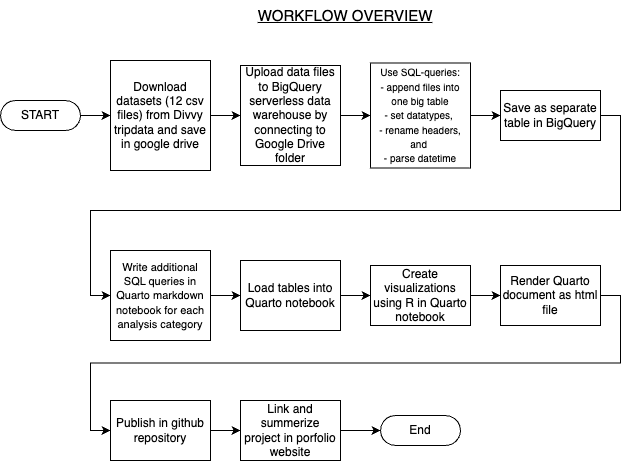

The diagram above was exported from draw.io. Its source (the exported page's mxGraphModel, read from the mxfile embedded in the PNG):
<mxGraphModel dx="1194" dy="824" grid="1" gridSize="10" guides="1" tooltips="1" connect="1" arrows="1" fold="1" page="1" pageScale="1" pageWidth="850" pageHeight="1100" math="0" shadow="0" extFonts="Permanent Marker^https://fonts.googleapis.com/css?family=Permanent+Marker">
  <root>
    <mxCell id="0" />
    <mxCell id="1" parent="0" />
    <mxCell id="krq-VuMKTo3mnrCQgrnc-19" value="&lt;u&gt;&lt;font style=&quot;font-size: 15px;&quot;&gt;WORKFLOW OVERVIEW&lt;/font&gt;&lt;/u&gt;" style="text;html=1;align=center;verticalAlign=middle;whiteSpace=wrap;rounded=0;" vertex="1" parent="1">
      <mxGeometry x="330" y="360" width="190" height="30" as="geometry" />
    </mxCell>
    <mxCell id="krq-VuMKTo3mnrCQgrnc-23" style="edgeStyle=orthogonalEdgeStyle;rounded=0;orthogonalLoop=1;jettySize=auto;html=1;" edge="1" parent="1" source="krq-VuMKTo3mnrCQgrnc-21" target="krq-VuMKTo3mnrCQgrnc-22">
      <mxGeometry relative="1" as="geometry" />
    </mxCell>
    <mxCell id="krq-VuMKTo3mnrCQgrnc-21" value="START" style="html=1;dashed=0;whiteSpace=wrap;shape=mxgraph.dfd.start" vertex="1" parent="1">
      <mxGeometry x="80" y="460" width="80" height="30" as="geometry" />
    </mxCell>
    <mxCell id="krq-VuMKTo3mnrCQgrnc-24" style="edgeStyle=orthogonalEdgeStyle;rounded=0;orthogonalLoop=1;jettySize=auto;html=1;entryX=0;entryY=0.5;entryDx=0;entryDy=0;" edge="1" parent="1" source="krq-VuMKTo3mnrCQgrnc-22" target="krq-VuMKTo3mnrCQgrnc-25">
      <mxGeometry relative="1" as="geometry">
        <mxPoint x="350" y="475" as="targetPoint" />
      </mxGeometry>
    </mxCell>
    <mxCell id="krq-VuMKTo3mnrCQgrnc-22" value="&lt;font style=&quot;font-size: 12px;&quot;&gt;Download datasets (12 csv files) from Divvy tripdata and save in google drive&lt;/font&gt;" style="html=1;dashed=0;whiteSpace=wrap;" vertex="1" parent="1">
      <mxGeometry x="190" y="420" width="100" height="110" as="geometry" />
    </mxCell>
    <mxCell id="krq-VuMKTo3mnrCQgrnc-29" style="edgeStyle=orthogonalEdgeStyle;rounded=0;orthogonalLoop=1;jettySize=auto;html=1;" edge="1" parent="1" source="krq-VuMKTo3mnrCQgrnc-25" target="krq-VuMKTo3mnrCQgrnc-30">
      <mxGeometry relative="1" as="geometry">
        <mxPoint x="450" y="475" as="targetPoint" />
      </mxGeometry>
    </mxCell>
    <mxCell id="krq-VuMKTo3mnrCQgrnc-25" value="&lt;font style=&quot;font-size: 12px;&quot;&gt;Upload data files to BigQuery serverless data warehouse by connecting to Google Drive folder&lt;/font&gt;" style="html=1;dashed=0;whiteSpace=wrap;" vertex="1" parent="1">
      <mxGeometry x="320" y="425" width="100" height="100" as="geometry" />
    </mxCell>
    <mxCell id="krq-VuMKTo3mnrCQgrnc-37" style="edgeStyle=orthogonalEdgeStyle;rounded=0;orthogonalLoop=1;jettySize=auto;html=1;entryX=0;entryY=0.5;entryDx=0;entryDy=0;" edge="1" parent="1" source="krq-VuMKTo3mnrCQgrnc-30" target="krq-VuMKTo3mnrCQgrnc-32">
      <mxGeometry relative="1" as="geometry" />
    </mxCell>
    <mxCell id="krq-VuMKTo3mnrCQgrnc-30" value="&lt;font style=&quot;font-size: 10px;&quot;&gt;Use SQL-queries:&lt;/font&gt;&lt;div&gt;&lt;span style=&quot;font-size: 10px;&quot;&gt;- append files into one big table&lt;br&gt;&lt;/span&gt;&lt;div&gt;&lt;font style=&quot;font-size: 10px;&quot;&gt;- set datatypes,&amp;nbsp;&lt;/font&gt;&lt;/div&gt;&lt;div&gt;&lt;font style=&quot;font-size: 10px;&quot;&gt;- rename headers, and&amp;nbsp;&lt;/font&gt;&lt;/div&gt;&lt;div&gt;&lt;font style=&quot;font-size: 10px;&quot;&gt;- parse datetime&lt;/font&gt;&lt;/div&gt;&lt;/div&gt;" style="html=1;dashed=0;whiteSpace=wrap;" vertex="1" parent="1">
      <mxGeometry x="450" y="422.5" width="100" height="105" as="geometry" />
    </mxCell>
    <mxCell id="krq-VuMKTo3mnrCQgrnc-38" style="edgeStyle=orthogonalEdgeStyle;rounded=0;orthogonalLoop=1;jettySize=auto;html=1;entryX=0;entryY=0.5;entryDx=0;entryDy=0;exitX=1;exitY=0.5;exitDx=0;exitDy=0;" edge="1" parent="1" source="krq-VuMKTo3mnrCQgrnc-32" target="krq-VuMKTo3mnrCQgrnc-34">
      <mxGeometry relative="1" as="geometry">
        <Array as="points">
          <mxPoint x="700" y="475" />
          <mxPoint x="700" y="570" />
          <mxPoint x="170" y="570" />
          <mxPoint x="170" y="655" />
        </Array>
      </mxGeometry>
    </mxCell>
    <mxCell id="krq-VuMKTo3mnrCQgrnc-32" value="&lt;font style=&quot;font-size: 12px;&quot;&gt;Save as separate table in BigQuery&lt;/font&gt;" style="html=1;dashed=0;whiteSpace=wrap;" vertex="1" parent="1">
      <mxGeometry x="580" y="450" width="100" height="50" as="geometry" />
    </mxCell>
    <mxCell id="krq-VuMKTo3mnrCQgrnc-40" style="edgeStyle=orthogonalEdgeStyle;rounded=0;orthogonalLoop=1;jettySize=auto;html=1;entryX=0;entryY=0.5;entryDx=0;entryDy=0;" edge="1" parent="1" source="krq-VuMKTo3mnrCQgrnc-34" target="krq-VuMKTo3mnrCQgrnc-39">
      <mxGeometry relative="1" as="geometry" />
    </mxCell>
    <mxCell id="krq-VuMKTo3mnrCQgrnc-34" value="&lt;span style=&quot;font-size: 11px;&quot;&gt;Write additional SQL queries in Quarto markdown notebook for each analysis category&lt;/span&gt;" style="html=1;dashed=0;whiteSpace=wrap;" vertex="1" parent="1">
      <mxGeometry x="190" y="610" width="100" height="90" as="geometry" />
    </mxCell>
    <mxCell id="krq-VuMKTo3mnrCQgrnc-42" style="edgeStyle=orthogonalEdgeStyle;rounded=0;orthogonalLoop=1;jettySize=auto;html=1;entryX=0;entryY=0.5;entryDx=0;entryDy=0;" edge="1" parent="1" source="krq-VuMKTo3mnrCQgrnc-39" target="krq-VuMKTo3mnrCQgrnc-41">
      <mxGeometry relative="1" as="geometry" />
    </mxCell>
    <mxCell id="krq-VuMKTo3mnrCQgrnc-39" value="&lt;font style=&quot;font-size: 12px;&quot;&gt;Load tables into Quarto notebook&lt;/font&gt;" style="html=1;dashed=0;whiteSpace=wrap;" vertex="1" parent="1">
      <mxGeometry x="320" y="620" width="100" height="70" as="geometry" />
    </mxCell>
    <mxCell id="krq-VuMKTo3mnrCQgrnc-44" style="edgeStyle=orthogonalEdgeStyle;rounded=0;orthogonalLoop=1;jettySize=auto;html=1;entryX=0;entryY=0.5;entryDx=0;entryDy=0;" edge="1" parent="1" source="krq-VuMKTo3mnrCQgrnc-41" target="krq-VuMKTo3mnrCQgrnc-43">
      <mxGeometry relative="1" as="geometry" />
    </mxCell>
    <mxCell id="krq-VuMKTo3mnrCQgrnc-41" value="&lt;font style=&quot;font-size: 12px;&quot;&gt;Create visualizations using R in Quarto notebook&lt;/font&gt;" style="html=1;dashed=0;whiteSpace=wrap;" vertex="1" parent="1">
      <mxGeometry x="450" y="625" width="100" height="60" as="geometry" />
    </mxCell>
    <mxCell id="krq-VuMKTo3mnrCQgrnc-49" style="edgeStyle=orthogonalEdgeStyle;rounded=0;orthogonalLoop=1;jettySize=auto;html=1;entryX=0;entryY=0.5;entryDx=0;entryDy=0;exitX=1;exitY=0.5;exitDx=0;exitDy=0;" edge="1" parent="1" source="krq-VuMKTo3mnrCQgrnc-43" target="krq-VuMKTo3mnrCQgrnc-47">
      <mxGeometry relative="1" as="geometry" />
    </mxCell>
    <mxCell id="krq-VuMKTo3mnrCQgrnc-43" value="&lt;font style=&quot;font-size: 12px;&quot;&gt;Render Quarto document as html file&lt;/font&gt;" style="html=1;dashed=0;whiteSpace=wrap;" vertex="1" parent="1">
      <mxGeometry x="580" y="625" width="100" height="60" as="geometry" />
    </mxCell>
    <mxCell id="krq-VuMKTo3mnrCQgrnc-46" value="End" style="html=1;dashed=0;whiteSpace=wrap;shape=mxgraph.dfd.start" vertex="1" parent="1">
      <mxGeometry x="460" y="775" width="80" height="30" as="geometry" />
    </mxCell>
    <mxCell id="krq-VuMKTo3mnrCQgrnc-50" style="edgeStyle=orthogonalEdgeStyle;rounded=0;orthogonalLoop=1;jettySize=auto;html=1;entryX=0;entryY=0.5;entryDx=0;entryDy=0;" edge="1" parent="1" source="krq-VuMKTo3mnrCQgrnc-47" target="krq-VuMKTo3mnrCQgrnc-48">
      <mxGeometry relative="1" as="geometry" />
    </mxCell>
    <mxCell id="krq-VuMKTo3mnrCQgrnc-47" value="&lt;font style=&quot;font-size: 12px;&quot;&gt;Publish in github repository&lt;/font&gt;" style="html=1;dashed=0;whiteSpace=wrap;" vertex="1" parent="1">
      <mxGeometry x="190" y="760" width="100" height="60" as="geometry" />
    </mxCell>
    <mxCell id="krq-VuMKTo3mnrCQgrnc-48" value="Link and summerize project in porfolio website" style="html=1;dashed=0;whiteSpace=wrap;" vertex="1" parent="1">
      <mxGeometry x="320" y="760" width="100" height="60" as="geometry" />
    </mxCell>
    <mxCell id="krq-VuMKTo3mnrCQgrnc-51" style="edgeStyle=orthogonalEdgeStyle;rounded=0;orthogonalLoop=1;jettySize=auto;html=1;entryX=0;entryY=0.5;entryDx=0;entryDy=0;entryPerimeter=0;" edge="1" parent="1" source="krq-VuMKTo3mnrCQgrnc-48" target="krq-VuMKTo3mnrCQgrnc-46">
      <mxGeometry relative="1" as="geometry" />
    </mxCell>
  </root>
</mxGraphModel>